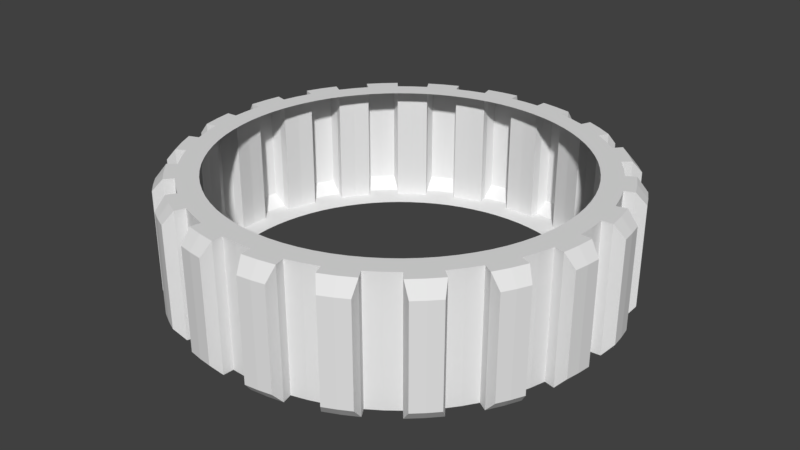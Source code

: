 # Source: gears1.blend  (saved by Blender 2.79.0; exported with 4.5.12 LTS)
import bpy
from mathutils import Matrix  # noqa: F401  (used for matrix-valued properties, if any)

bpy.ops.wm.read_factory_settings(use_empty=True)
scene = bpy.context.scene
scene.name = 'Scene'

# ---- collections
col_collection_1 = bpy.data.collections.new('Collection 1'); scene.collection.children.link(col_collection_1)
col_collection_1.hide_render = True
col_collection_1.hide_viewport = True
col_collection_2 = bpy.data.collections.new('Collection 2'); scene.collection.children.link(col_collection_2)

# ---- world
world_world = bpy.data.worlds.new('World'); scene.world = world_world
world_world.color = (0.05088, 0.05088, 0.05088)
world_world.use_sun_shadow = False
world_world.sun_shadow_jitter_overblur = 0.0
world_world.cycles.sampling_method = 'MANUAL'

# ---- meshes
me_gear_003 = bpy.data.meshes.new('Gear.003')
me_gear_003.from_pydata([(0.7, 0.0, -0.2), (0.6914, 0.1095, -0.2), (0.6657, 0.2163, -0.2), (0.6237, 0.3178, -0.2), (0.9, 0.0, -0.2), (0.8889, 0.1408, -0.2), (0.856, 0.2781, -0.2), (0.8019, 0.4086, -0.2), (0.9877, 0.1564, -0.2), (0.9511, 0.309, -0.2), (0.891, 0.454, -0.2), (1.08, 0.2079, -0.16), (1.046, 0.3399, -0.16), (0.9961, 0.4667, -0.16), (0.7, 0.0, 0.2), (0.6914, 0.1095, 0.2), (0.6657, 0.2163, 0.2), (0.6237, 0.3178, 0.2), (0.9, 0.0, 0.2), (0.8889, 0.1408, 0.2), (0.856, 0.2781, 0.2), (0.8019, 0.4086, 0.2), (0.9877, 0.1564, 0.2), (0.9511, 0.309, 0.2), (0.891, 0.454, 0.2), (1.08, 0.2079, 0.16), (1.046, 0.3399, 0.16), (0.9961, 0.4667, 0.16), (0.5663, 0.4114, -0.2), (0.495, 0.495, -0.2), (0.4114, 0.5663, -0.2), (0.3178, 0.6237, -0.2), (0.7281, 0.529, -0.2), (0.6364, 0.6364, -0.2), (0.529, 0.7281, -0.2), (0.4086, 0.8019, -0.2), (0.7071, 0.7071, -0.2), (0.5878, 0.809, -0.2), (0.454, 0.891, -0.2), (0.7517, 0.8031, -0.16), (0.6466, 0.8899, -0.16), (0.5315, 0.9631, -0.16), (0.5663, 0.4114, 0.2), (0.495, 0.495, 0.2), (0.4114, 0.5663, 0.2), (0.3178, 0.6237, 0.2), (0.7281, 0.529, 0.2), (0.6364, 0.6364, 0.2), (0.529, 0.7281, 0.2), (0.4086, 0.8019, 0.2), (0.7071, 0.7071, 0.2), (0.5878, 0.809, 0.2), (0.454, 0.891, 0.2), (0.7517, 0.8031, 0.16), (0.6466, 0.8899, 0.16), (0.5315, 0.9631, 0.16), (0.2163, 0.6657, -0.2), (0.1095, 0.6914, -0.2), (4.286e-17, 0.7, -0.2), (-0.1095, 0.6914, -0.2), (0.2781, 0.856, -0.2), (0.1408, 0.8889, -0.2), (5.511e-17, 0.9, -0.2), (-0.1408, 0.8889, -0.2), (0.1564, 0.9877, -0.2), (6.123e-17, 1.0, -0.2), (-0.1564, 0.9877, -0.2), (0.1361, 1.092, -0.16), (0.0, 1.1, -0.16), (-0.1361, 1.092, -0.16), (0.2163, 0.6657, 0.2), (0.1095, 0.6914, 0.2), (4.286e-17, 0.7, 0.2), (-0.1095, 0.6914, 0.2), (0.2781, 0.856, 0.2), (0.1408, 0.8889, 0.2), (5.511e-17, 0.9, 0.2), (-0.1408, 0.8889, 0.2), (0.1564, 0.9877, 0.2), (6.123e-17, 1.0, 0.2), (-0.1564, 0.9877, 0.2), (0.1361, 1.092, 0.16), (0.0, 1.1, 0.16), (-0.1361, 1.092, 0.16), (-0.2163, 0.6657, -0.2), (-0.3178, 0.6237, -0.2), (-0.4114, 0.5663, -0.2), (-0.495, 0.495, -0.2), (-0.2781, 0.856, -0.2), (-0.4086, 0.8019, -0.2), (-0.529, 0.7281, -0.2), (-0.6364, 0.6364, -0.2), (-0.454, 0.891, -0.2), (-0.5878, 0.809, -0.2), (-0.7071, 0.7071, -0.2), (-0.5315, 0.9631, -0.16), (-0.6466, 0.8899, -0.16), (-0.7517, 0.8031, -0.16), (-0.2163, 0.6657, 0.2), (-0.3178, 0.6237, 0.2), (-0.4114, 0.5663, 0.2), (-0.495, 0.495, 0.2), (-0.2781, 0.856, 0.2), (-0.4086, 0.8019, 0.2), (-0.529, 0.7281, 0.2), (-0.6364, 0.6364, 0.2), (-0.454, 0.891, 0.2), (-0.5878, 0.809, 0.2), (-0.7071, 0.7071, 0.2), (-0.5315, 0.9631, 0.16), (-0.6466, 0.8899, 0.16), (-0.7517, 0.8031, 0.16), (-0.5663, 0.4114, -0.2), (-0.6237, 0.3178, -0.2), (-0.6657, 0.2163, -0.2), (-0.6914, 0.1095, -0.2), (-0.7281, 0.529, -0.2), (-0.8019, 0.4086, -0.2), (-0.856, 0.2781, -0.2), (-0.8889, 0.1408, -0.2), (-0.891, 0.454, -0.2), (-0.9511, 0.309, -0.2), (-0.9877, 0.1564, -0.2), (-0.9961, 0.4667, -0.16), (-1.046, 0.3399, -0.16), (-1.08, 0.2079, -0.16), (-0.5663, 0.4114, 0.2), (-0.6237, 0.3178, 0.2), (-0.6657, 0.2163, 0.2), (-0.6914, 0.1095, 0.2), (-0.7281, 0.529, 0.2), (-0.8019, 0.4086, 0.2), (-0.856, 0.2781, 0.2), (-0.8889, 0.1408, 0.2), (-0.891, 0.454, 0.2), (-0.9511, 0.309, 0.2), (-0.9877, 0.1564, 0.2), (-0.9961, 0.4667, 0.16), (-1.046, 0.3399, 0.16), (-1.08, 0.2079, 0.16), (-0.7, 8.573e-17, -0.2), (-0.6914, -0.1095, -0.2), (-0.6657, -0.2163, -0.2), (-0.6237, -0.3178, -0.2), (-0.9, 1.102e-16, -0.2), (-0.8889, -0.1408, -0.2), (-0.856, -0.2781, -0.2), (-0.8019, -0.4086, -0.2), (-0.9877, -0.1564, -0.2), (-0.9511, -0.309, -0.2), (-0.891, -0.454, -0.2), (-1.08, -0.2079, -0.16), (-1.046, -0.3399, -0.16), (-0.9961, -0.4667, -0.16), (-0.7, 8.573e-17, 0.2), (-0.6914, -0.1095, 0.2), (-0.6657, -0.2163, 0.2), (-0.6237, -0.3178, 0.2), (-0.9, 1.102e-16, 0.2), (-0.8889, -0.1408, 0.2), (-0.856, -0.2781, 0.2), (-0.8019, -0.4086, 0.2), (-0.9877, -0.1564, 0.2), (-0.9511, -0.309, 0.2), (-0.891, -0.454, 0.2), (-1.08, -0.2079, 0.16), (-1.046, -0.3399, 0.16), (-0.9961, -0.4667, 0.16), (-0.5663, -0.4114, -0.2), (-0.495, -0.495, -0.2), (-0.4114, -0.5663, -0.2), (-0.3178, -0.6237, -0.2), (-0.7281, -0.529, -0.2), (-0.6364, -0.6364, -0.2), (-0.529, -0.7281, -0.2), (-0.4086, -0.8019, -0.2), (-0.7071, -0.7071, -0.2), (-0.5878, -0.809, -0.2), (-0.454, -0.891, -0.2), (-0.7517, -0.8031, -0.16), (-0.6466, -0.8899, -0.16), (-0.5315, -0.9631, -0.16), (-0.5663, -0.4114, 0.2), (-0.495, -0.495, 0.2), (-0.4114, -0.5663, 0.2), (-0.3178, -0.6237, 0.2), (-0.7281, -0.529, 0.2), (-0.6364, -0.6364, 0.2), (-0.529, -0.7281, 0.2), (-0.4086, -0.8019, 0.2), (-0.7071, -0.7071, 0.2), (-0.5878, -0.809, 0.2), (-0.454, -0.891, 0.2), (-0.7517, -0.8031, 0.16), (-0.6466, -0.8899, 0.16), (-0.5315, -0.9631, 0.16), (-0.2163, -0.6657, -0.2), (-0.1095, -0.6914, -0.2), (-1.286e-16, -0.7, -0.2), (0.1095, -0.6914, -0.2), (-0.2781, -0.856, -0.2), (-0.1408, -0.8889, -0.2), (-1.653e-16, -0.9, -0.2), (0.1408, -0.8889, -0.2), (-0.1564, -0.9877, -0.2), (-1.837e-16, -1.0, -0.2), (0.1564, -0.9877, -0.2), (-0.1361, -1.092, -0.16), (0.0, -1.1, -0.16), (0.1361, -1.092, -0.16), (-0.2163, -0.6657, 0.2), (-0.1095, -0.6914, 0.2), (-1.286e-16, -0.7, 0.2), (0.1095, -0.6914, 0.2), (-0.2781, -0.856, 0.2), (-0.1408, -0.8889, 0.2), (-1.653e-16, -0.9, 0.2), (0.1408, -0.8889, 0.2), (-0.1564, -0.9877, 0.2), (-1.837e-16, -1.0, 0.2), (0.1564, -0.9877, 0.2), (-0.1361, -1.092, 0.16), (0.0, -1.1, 0.16), (0.1361, -1.092, 0.16), (0.2163, -0.6657, -0.2), (0.3178, -0.6237, -0.2), (0.4114, -0.5663, -0.2), (0.495, -0.495, -0.2), (0.2781, -0.856, -0.2), (0.4086, -0.8019, -0.2), (0.529, -0.7281, -0.2), (0.6364, -0.6364, -0.2), (0.454, -0.891, -0.2), (0.5878, -0.809, -0.2), (0.7071, -0.7071, -0.2), (0.5315, -0.9631, -0.16), (0.6466, -0.8899, -0.16), (0.7517, -0.8031, -0.16), (0.2163, -0.6657, 0.2), (0.3178, -0.6237, 0.2), (0.4114, -0.5663, 0.2), (0.495, -0.495, 0.2), (0.2781, -0.856, 0.2), (0.4086, -0.8019, 0.2), (0.529, -0.7281, 0.2), (0.6364, -0.6364, 0.2), (0.454, -0.891, 0.2), (0.5878, -0.809, 0.2), (0.7071, -0.7071, 0.2), (0.5315, -0.9631, 0.16), (0.6466, -0.8899, 0.16), (0.7517, -0.8031, 0.16), (0.5663, -0.4114, -0.2), (0.6237, -0.3178, -0.2), (0.6657, -0.2163, -0.2), (0.6914, -0.1095, -0.2), (0.7281, -0.529, -0.2), (0.8019, -0.4086, -0.2), (0.856, -0.2781, -0.2), (0.8889, -0.1408, -0.2), (0.891, -0.454, -0.2), (0.9511, -0.309, -0.2), (0.9877, -0.1564, -0.2), (0.9961, -0.4667, -0.16), (1.046, -0.3399, -0.16), (1.08, -0.2079, -0.16), (0.5663, -0.4114, 0.2), (0.6237, -0.3178, 0.2), (0.6657, -0.2163, 0.2), (0.6914, -0.1095, 0.2), (0.7281, -0.529, 0.2), (0.8019, -0.4086, 0.2), (0.856, -0.2781, 0.2), (0.8889, -0.1408, 0.2), (0.891, -0.454, 0.2), (0.9511, -0.309, 0.2), (0.9877, -0.1564, 0.2), (0.9961, -0.4667, 0.16), (1.046, -0.3399, 0.16), (1.08, -0.2079, 0.16)], [], [(4, 0, 1, 5), (5, 1, 2, 6), (6, 2, 3, 7), (8, 5, 6, 9), (9, 6, 7, 10), (11, 8, 9, 12), (12, 9, 10, 13), (14, 18, 19, 15), (15, 19, 20, 16), (16, 20, 21, 17), (19, 22, 23, 20), (20, 23, 24, 21), (22, 25, 26, 23), (23, 26, 27, 24), (18, 4, 5, 19), (19, 5, 8, 22), (22, 8, 11, 25), (25, 11, 12, 26), (26, 12, 13, 27), (27, 13, 10, 24), (24, 10, 7, 21), (32, 28, 29, 33), (33, 29, 30, 34), (34, 30, 31, 35), (36, 33, 34, 37), (37, 34, 35, 38), (39, 36, 37, 40), (40, 37, 38, 41), (42, 46, 47, 43), (43, 47, 48, 44), (44, 48, 49, 45), (47, 50, 51, 48), (48, 51, 52, 49), (50, 53, 54, 51), (51, 54, 55, 52), (46, 32, 33, 47), (47, 33, 36, 50), (50, 36, 39, 53), (53, 39, 40, 54), (54, 40, 41, 55), (55, 41, 38, 52), (52, 38, 35, 49), (3, 28, 32, 7), (7, 32, 46, 21), (21, 46, 42, 17), (60, 56, 57, 61), (61, 57, 58, 62), (62, 58, 59, 63), (64, 61, 62, 65), (65, 62, 63, 66), (67, 64, 65, 68), (68, 65, 66, 69), (70, 74, 75, 71), (71, 75, 76, 72), (72, 76, 77, 73), (75, 78, 79, 76), (76, 79, 80, 77), (78, 81, 82, 79), (79, 82, 83, 80), (74, 60, 61, 75), (75, 61, 64, 78), (78, 64, 67, 81), (81, 67, 68, 82), (82, 68, 69, 83), (83, 69, 66, 80), (80, 66, 63, 77), (31, 56, 60, 35), (35, 60, 74, 49), (49, 74, 70, 45), (88, 84, 85, 89), (89, 85, 86, 90), (90, 86, 87, 91), (92, 89, 90, 93), (93, 90, 91, 94), (95, 92, 93, 96), (96, 93, 94, 97), (98, 102, 103, 99), (99, 103, 104, 100), (100, 104, 105, 101), (103, 106, 107, 104), (104, 107, 108, 105), (106, 109, 110, 107), (107, 110, 111, 108), (102, 88, 89, 103), (103, 89, 92, 106), (106, 92, 95, 109), (109, 95, 96, 110), (110, 96, 97, 111), (111, 97, 94, 108), (108, 94, 91, 105), (59, 84, 88, 63), (63, 88, 102, 77), (77, 102, 98, 73), (116, 112, 113, 117), (117, 113, 114, 118), (118, 114, 115, 119), (120, 117, 118, 121), (121, 118, 119, 122), (123, 120, 121, 124), (124, 121, 122, 125), (126, 130, 131, 127), (127, 131, 132, 128), (128, 132, 133, 129), (131, 134, 135, 132), (132, 135, 136, 133), (134, 137, 138, 135), (135, 138, 139, 136), (130, 116, 117, 131), (131, 117, 120, 134), (134, 120, 123, 137), (137, 123, 124, 138), (138, 124, 125, 139), (139, 125, 122, 136), (136, 122, 119, 133), (87, 112, 116, 91), (91, 116, 130, 105), (105, 130, 126, 101), (144, 140, 141, 145), (145, 141, 142, 146), (146, 142, 143, 147), (148, 145, 146, 149), (149, 146, 147, 150), (151, 148, 149, 152), (152, 149, 150, 153), (154, 158, 159, 155), (155, 159, 160, 156), (156, 160, 161, 157), (159, 162, 163, 160), (160, 163, 164, 161), (162, 165, 166, 163), (163, 166, 167, 164), (158, 144, 145, 159), (159, 145, 148, 162), (162, 148, 151, 165), (165, 151, 152, 166), (166, 152, 153, 167), (167, 153, 150, 164), (164, 150, 147, 161), (115, 140, 144, 119), (119, 144, 158, 133), (133, 158, 154, 129), (172, 168, 169, 173), (173, 169, 170, 174), (174, 170, 171, 175), (176, 173, 174, 177), (177, 174, 175, 178), (179, 176, 177, 180), (180, 177, 178, 181), (182, 186, 187, 183), (183, 187, 188, 184), (184, 188, 189, 185), (187, 190, 191, 188), (188, 191, 192, 189), (190, 193, 194, 191), (191, 194, 195, 192), (186, 172, 173, 187), (187, 173, 176, 190), (190, 176, 179, 193), (193, 179, 180, 194), (194, 180, 181, 195), (195, 181, 178, 192), (192, 178, 175, 189), (143, 168, 172, 147), (147, 172, 186, 161), (161, 186, 182, 157), (200, 196, 197, 201), (201, 197, 198, 202), (202, 198, 199, 203), (204, 201, 202, 205), (205, 202, 203, 206), (207, 204, 205, 208), (208, 205, 206, 209), (210, 214, 215, 211), (211, 215, 216, 212), (212, 216, 217, 213), (215, 218, 219, 216), (216, 219, 220, 217), (218, 221, 222, 219), (219, 222, 223, 220), (214, 200, 201, 215), (215, 201, 204, 218), (218, 204, 207, 221), (221, 207, 208, 222), (222, 208, 209, 223), (223, 209, 206, 220), (220, 206, 203, 217), (171, 196, 200, 175), (175, 200, 214, 189), (189, 214, 210, 185), (228, 224, 225, 229), (229, 225, 226, 230), (230, 226, 227, 231), (232, 229, 230, 233), (233, 230, 231, 234), (235, 232, 233, 236), (236, 233, 234, 237), (238, 242, 243, 239), (239, 243, 244, 240), (240, 244, 245, 241), (243, 246, 247, 244), (244, 247, 248, 245), (246, 249, 250, 247), (247, 250, 251, 248), (242, 228, 229, 243), (243, 229, 232, 246), (246, 232, 235, 249), (249, 235, 236, 250), (250, 236, 237, 251), (251, 237, 234, 248), (248, 234, 231, 245), (199, 224, 228, 203), (203, 228, 242, 217), (217, 242, 238, 213), (256, 252, 253, 257), (257, 253, 254, 258), (258, 254, 255, 259), (260, 257, 258, 261), (261, 258, 259, 262), (263, 260, 261, 264), (264, 261, 262, 265), (266, 270, 271, 267), (267, 271, 272, 268), (268, 272, 273, 269), (271, 274, 275, 272), (272, 275, 276, 273), (274, 277, 278, 275), (275, 278, 279, 276), (270, 256, 257, 271), (271, 257, 260, 274), (274, 260, 263, 277), (277, 263, 264, 278), (278, 264, 265, 279), (279, 265, 262, 276), (276, 262, 259, 273), (227, 252, 256, 231), (231, 256, 270, 245), (245, 270, 266, 241), (255, 0, 4, 259), (259, 4, 18, 273), (273, 18, 14, 269)])
me_gear_003.use_remesh_preserve_volume = False
me_gear_003.use_remesh_preserve_attributes = False
me_gear_003.use_mirror_vertex_groups = False
me_gear_003.update()
me_gear_004 = bpy.data.meshes.new('Gear.004')
me_gear_004.from_pydata([(1.7, 0.0, -0.2), (1.695, 0.1334, -0.2), (1.679, 0.2659, -0.2), (1.653, 0.3969, -0.2), (1.9, 0.0, -0.2), (1.894, 0.1491, -0.2), (1.877, 0.2972, -0.2), (1.848, 0.4435, -0.2), (1.994, 0.1569, -0.2), (1.975, 0.3129, -0.2), (1.945, 0.4669, -0.2), (2.09, 0.201, -0.16), (2.074, 0.3285, -0.16), (2.05, 0.4548, -0.16), (1.7, 0.0, 0.2), (1.695, 0.1334, 0.2), (1.679, 0.2659, 0.2), (1.653, 0.3969, 0.2), (1.9, 0.0, 0.2), (1.894, 0.1491, 0.2), (1.877, 0.2972, 0.2), (1.848, 0.4435, 0.2), (1.994, 0.1569, 0.2), (1.975, 0.3129, 0.2), (1.945, 0.4669, 0.2), (2.09, 0.201, 0.16), (2.074, 0.3285, 0.16), (2.05, 0.4548, 0.16), (1.617, 0.5253, -0.2), (1.571, 0.6506, -0.2), (1.515, 0.7718, -0.2), (1.449, 0.8882, -0.2), (1.807, 0.5871, -0.2), (1.755, 0.7271, -0.2), (1.693, 0.8626, -0.2), (1.62, 0.9927, -0.2), (1.848, 0.7654, -0.2), (1.782, 0.908, -0.2), (1.705, 1.045, -0.2), (1.926, 0.8371, -0.16), (1.871, 0.9534, -0.16), (1.809, 1.066, -0.16), (1.617, 0.5253, 0.2), (1.571, 0.6506, 0.2), (1.515, 0.7718, 0.2), (1.449, 0.8882, 0.2), (1.807, 0.5871, 0.2), (1.755, 0.7271, 0.2), (1.693, 0.8626, 0.2), (1.62, 0.9927, 0.2), (1.848, 0.7654, 0.2), (1.782, 0.908, 0.2), (1.705, 1.045, 0.2), (1.926, 0.8371, 0.16), (1.871, 0.9534, 0.16), (1.809, 1.066, 0.16), (1.375, 0.9992, -0.2), (1.293, 1.104, -0.2), (1.202, 1.202, -0.2), (1.104, 1.293, -0.2), (1.537, 1.117, -0.2), (1.445, 1.234, -0.2), (1.344, 1.344, -0.2), (1.234, 1.445, -0.2), (1.521, 1.299, -0.2), (1.414, 1.414, -0.2), (1.299, 1.521, -0.2), (1.573, 1.391, -0.16), (1.485, 1.485, -0.16), (1.391, 1.573, -0.16), (1.375, 0.9992, 0.2), (1.293, 1.104, 0.2), (1.202, 1.202, 0.2), (1.104, 1.293, 0.2), (1.537, 1.117, 0.2), (1.445, 1.234, 0.2), (1.344, 1.344, 0.2), (1.234, 1.445, 0.2), (1.521, 1.299, 0.2), (1.414, 1.414, 0.2), (1.299, 1.521, 0.2), (1.573, 1.391, 0.16), (1.485, 1.485, 0.16), (1.391, 1.573, 0.16), (0.9992, 1.375, -0.2), (0.8882, 1.449, -0.2), (0.7718, 1.515, -0.2), (0.6506, 1.571, -0.2), (1.117, 1.537, -0.2), (0.9927, 1.62, -0.2), (0.8626, 1.693, -0.2), (0.7271, 1.755, -0.2), (1.045, 1.705, -0.2), (0.908, 1.782, -0.2), (0.7654, 1.848, -0.2), (1.066, 1.809, -0.16), (0.9534, 1.871, -0.16), (0.8371, 1.926, -0.16), (0.9992, 1.375, 0.2), (0.8882, 1.449, 0.2), (0.7718, 1.515, 0.2), (0.6506, 1.571, 0.2), (1.117, 1.537, 0.2), (0.9927, 1.62, 0.2), (0.8626, 1.693, 0.2), (0.7271, 1.755, 0.2), (1.045, 1.705, 0.2), (0.908, 1.782, 0.2), (0.7654, 1.848, 0.2), (1.066, 1.809, 0.16), (0.9534, 1.871, 0.16), (0.8371, 1.926, 0.16), (0.5253, 1.617, -0.2), (0.3969, 1.653, -0.2), (0.2659, 1.679, -0.2), (0.1334, 1.695, -0.2), (0.5871, 1.807, -0.2), (0.4435, 1.848, -0.2), (0.2972, 1.877, -0.2), (0.1491, 1.894, -0.2), (0.4669, 1.945, -0.2), (0.3129, 1.975, -0.2), (0.1569, 1.994, -0.2), (0.4548, 2.05, -0.16), (0.3285, 2.074, -0.16), (0.201, 2.09, -0.16), (0.5253, 1.617, 0.2), (0.3969, 1.653, 0.2), (0.2659, 1.679, 0.2), (0.1334, 1.695, 0.2), (0.5871, 1.807, 0.2), (0.4435, 1.848, 0.2), (0.2972, 1.877, 0.2), (0.1491, 1.894, 0.2), (0.4669, 1.945, 0.2), (0.3129, 1.975, 0.2), (0.1569, 1.994, 0.2), (0.4548, 2.05, 0.16), (0.3285, 2.074, 0.16), (0.201, 2.09, 0.16), (1.041e-16, 1.7, -0.2), (-0.1334, 1.695, -0.2), (-0.2659, 1.679, -0.2), (-0.3969, 1.653, -0.2), (1.163e-16, 1.9, -0.2), (-0.1491, 1.894, -0.2), (-0.2972, 1.877, -0.2), (-0.4435, 1.848, -0.2), (-0.1569, 1.994, -0.2), (-0.3129, 1.975, -0.2), (-0.4669, 1.945, -0.2), (-0.201, 2.09, -0.16), (-0.3285, 2.074, -0.16), (-0.4548, 2.05, -0.16), (1.041e-16, 1.7, 0.2), (-0.1334, 1.695, 0.2), (-0.2659, 1.679, 0.2), (-0.3969, 1.653, 0.2), (1.163e-16, 1.9, 0.2), (-0.1491, 1.894, 0.2), (-0.2972, 1.877, 0.2), (-0.4435, 1.848, 0.2), (-0.1569, 1.994, 0.2), (-0.3129, 1.975, 0.2), (-0.4669, 1.945, 0.2), (-0.201, 2.09, 0.16), (-0.3285, 2.074, 0.16), (-0.4548, 2.05, 0.16), (-0.5253, 1.617, -0.2), (-0.6506, 1.571, -0.2), (-0.7718, 1.515, -0.2), (-0.8882, 1.449, -0.2), (-0.5871, 1.807, -0.2), (-0.7271, 1.755, -0.2), (-0.8626, 1.693, -0.2), (-0.9927, 1.62, -0.2), (-0.7654, 1.848, -0.2), (-0.908, 1.782, -0.2), (-1.045, 1.705, -0.2), (-0.8371, 1.926, -0.16), (-0.9534, 1.871, -0.16), (-1.066, 1.809, -0.16), (-0.5253, 1.617, 0.2), (-0.6506, 1.571, 0.2), (-0.7718, 1.515, 0.2), (-0.8882, 1.449, 0.2), (-0.5871, 1.807, 0.2), (-0.7271, 1.755, 0.2), (-0.8626, 1.693, 0.2), (-0.9927, 1.62, 0.2), (-0.7654, 1.848, 0.2), (-0.908, 1.782, 0.2), (-1.045, 1.705, 0.2), (-0.8371, 1.926, 0.16), (-0.9534, 1.871, 0.16), (-1.066, 1.809, 0.16), (-0.9992, 1.375, -0.2), (-1.104, 1.293, -0.2), (-1.202, 1.202, -0.2), (-1.293, 1.104, -0.2), (-1.117, 1.537, -0.2), (-1.234, 1.445, -0.2), (-1.344, 1.344, -0.2), (-1.445, 1.234, -0.2), (-1.299, 1.521, -0.2), (-1.414, 1.414, -0.2), (-1.521, 1.299, -0.2), (-1.391, 1.573, -0.16), (-1.485, 1.485, -0.16), (-1.573, 1.391, -0.16), (-0.9992, 1.375, 0.2), (-1.104, 1.293, 0.2), (-1.202, 1.202, 0.2), (-1.293, 1.104, 0.2), (-1.117, 1.537, 0.2), (-1.234, 1.445, 0.2), (-1.344, 1.344, 0.2), (-1.445, 1.234, 0.2), (-1.299, 1.521, 0.2), (-1.414, 1.414, 0.2), (-1.521, 1.299, 0.2), (-1.391, 1.573, 0.16), (-1.485, 1.485, 0.16), (-1.573, 1.391, 0.16), (-1.375, 0.9992, -0.2), (-1.449, 0.8882, -0.2), (-1.515, 0.7718, -0.2), (-1.571, 0.6506, -0.2), (-1.537, 1.117, -0.2), (-1.62, 0.9927, -0.2), (-1.693, 0.8626, -0.2), (-1.755, 0.7271, -0.2), (-1.705, 1.045, -0.2), (-1.782, 0.908, -0.2), (-1.848, 0.7654, -0.2), (-1.809, 1.066, -0.16), (-1.871, 0.9534, -0.16), (-1.926, 0.8371, -0.16), (-1.375, 0.9992, 0.2), (-1.449, 0.8882, 0.2), (-1.515, 0.7718, 0.2), (-1.571, 0.6506, 0.2), (-1.537, 1.117, 0.2), (-1.62, 0.9927, 0.2), (-1.693, 0.8626, 0.2), (-1.755, 0.7271, 0.2), (-1.705, 1.045, 0.2), (-1.782, 0.908, 0.2), (-1.848, 0.7654, 0.2), (-1.809, 1.066, 0.16), (-1.871, 0.9534, 0.16), (-1.926, 0.8371, 0.16), (-1.617, 0.5253, -0.2), (-1.653, 0.3969, -0.2), (-1.679, 0.2659, -0.2), (-1.695, 0.1334, -0.2), (-1.807, 0.5871, -0.2), (-1.848, 0.4435, -0.2), (-1.877, 0.2972, -0.2), (-1.894, 0.1491, -0.2), (-1.945, 0.4669, -0.2), (-1.975, 0.3129, -0.2), (-1.994, 0.1569, -0.2), (-2.05, 0.4548, -0.16), (-2.074, 0.3285, -0.16), (-2.09, 0.201, -0.16), (-1.617, 0.5253, 0.2), (-1.653, 0.3969, 0.2), (-1.679, 0.2659, 0.2), (-1.695, 0.1334, 0.2), (-1.807, 0.5871, 0.2), (-1.848, 0.4435, 0.2), (-1.877, 0.2972, 0.2), (-1.894, 0.1491, 0.2), (-1.945, 0.4669, 0.2), (-1.975, 0.3129, 0.2), (-1.994, 0.1569, 0.2), (-2.05, 0.4548, 0.16), (-2.074, 0.3285, 0.16), (-2.09, 0.201, 0.16), (-1.7, 2.082e-16, -0.2), (-1.695, -0.1334, -0.2), (-1.679, -0.2659, -0.2), (-1.653, -0.3969, -0.2), (-1.9, 2.327e-16, -0.2), (-1.894, -0.1491, -0.2), (-1.877, -0.2972, -0.2), (-1.848, -0.4435, -0.2), (-1.994, -0.1569, -0.2), (-1.975, -0.3129, -0.2), (-1.945, -0.4669, -0.2), (-2.09, -0.201, -0.16), (-2.074, -0.3285, -0.16), (-2.05, -0.4548, -0.16), (-1.7, 2.082e-16, 0.2), (-1.695, -0.1334, 0.2), (-1.679, -0.2659, 0.2), (-1.653, -0.3969, 0.2), (-1.9, 2.327e-16, 0.2), (-1.894, -0.1491, 0.2), (-1.877, -0.2972, 0.2), (-1.848, -0.4435, 0.2), (-1.994, -0.1569, 0.2), (-1.975, -0.3129, 0.2), (-1.945, -0.4669, 0.2), (-2.09, -0.201, 0.16), (-2.074, -0.3285, 0.16), (-2.05, -0.4548, 0.16), (-1.617, -0.5253, -0.2), (-1.571, -0.6506, -0.2), (-1.515, -0.7718, -0.2), (-1.449, -0.8882, -0.2), (-1.807, -0.5871, -0.2), (-1.755, -0.7271, -0.2), (-1.693, -0.8626, -0.2), (-1.62, -0.9927, -0.2), (-1.848, -0.7654, -0.2), (-1.782, -0.908, -0.2), (-1.705, -1.045, -0.2), (-1.926, -0.8371, -0.16), (-1.871, -0.9534, -0.16), (-1.809, -1.066, -0.16), (-1.617, -0.5253, 0.2), (-1.571, -0.6506, 0.2), (-1.515, -0.7718, 0.2), (-1.449, -0.8882, 0.2), (-1.807, -0.5871, 0.2), (-1.755, -0.7271, 0.2), (-1.693, -0.8626, 0.2), (-1.62, -0.9927, 0.2), (-1.848, -0.7654, 0.2), (-1.782, -0.908, 0.2), (-1.705, -1.045, 0.2), (-1.926, -0.8371, 0.16), (-1.871, -0.9534, 0.16), (-1.809, -1.066, 0.16), (-1.375, -0.9992, -0.2), (-1.293, -1.104, -0.2), (-1.202, -1.202, -0.2), (-1.104, -1.293, -0.2), (-1.537, -1.117, -0.2), (-1.445, -1.234, -0.2), (-1.344, -1.344, -0.2), (-1.234, -1.445, -0.2), (-1.521, -1.299, -0.2), (-1.414, -1.414, -0.2), (-1.299, -1.521, -0.2), (-1.573, -1.391, -0.16), (-1.485, -1.485, -0.16), (-1.391, -1.573, -0.16), (-1.375, -0.9992, 0.2), (-1.293, -1.104, 0.2), (-1.202, -1.202, 0.2), (-1.104, -1.293, 0.2), (-1.537, -1.117, 0.2), (-1.445, -1.234, 0.2), (-1.344, -1.344, 0.2), (-1.234, -1.445, 0.2), (-1.521, -1.299, 0.2), (-1.414, -1.414, 0.2), (-1.299, -1.521, 0.2), (-1.573, -1.391, 0.16), (-1.485, -1.485, 0.16), (-1.391, -1.573, 0.16), (-0.9992, -1.375, -0.2), (-0.8882, -1.449, -0.2), (-0.7718, -1.515, -0.2), (-0.6506, -1.571, -0.2), (-1.117, -1.537, -0.2), (-0.9927, -1.62, -0.2), (-0.8626, -1.693, -0.2), (-0.7271, -1.755, -0.2), (-1.045, -1.705, -0.2), (-0.908, -1.782, -0.2), (-0.7654, -1.848, -0.2), (-1.066, -1.809, -0.16), (-0.9534, -1.871, -0.16), (-0.8371, -1.926, -0.16), (-0.9992, -1.375, 0.2), (-0.8882, -1.449, 0.2), (-0.7718, -1.515, 0.2), (-0.6506, -1.571, 0.2), (-1.117, -1.537, 0.2), (-0.9927, -1.62, 0.2), (-0.8626, -1.693, 0.2), (-0.7271, -1.755, 0.2), (-1.045, -1.705, 0.2), (-0.908, -1.782, 0.2), (-0.7654, -1.848, 0.2), (-1.066, -1.809, 0.16), (-0.9534, -1.871, 0.16), (-0.8371, -1.926, 0.16), (-0.5253, -1.617, -0.2), (-0.3969, -1.653, -0.2), (-0.2659, -1.679, -0.2), (-0.1334, -1.695, -0.2), (-0.5871, -1.807, -0.2), (-0.4435, -1.848, -0.2), (-0.2972, -1.877, -0.2), (-0.1491, -1.894, -0.2), (-0.4669, -1.945, -0.2), (-0.3129, -1.975, -0.2), (-0.1569, -1.994, -0.2), (-0.4548, -2.05, -0.16), (-0.3285, -2.074, -0.16), (-0.201, -2.09, -0.16), (-0.5253, -1.617, 0.2), (-0.3969, -1.653, 0.2), (-0.2659, -1.679, 0.2), (-0.1334, -1.695, 0.2), (-0.5871, -1.807, 0.2), (-0.4435, -1.848, 0.2), (-0.2972, -1.877, 0.2), (-0.1491, -1.894, 0.2), (-0.4669, -1.945, 0.2), (-0.3129, -1.975, 0.2), (-0.1569, -1.994, 0.2), (-0.4548, -2.05, 0.16), (-0.3285, -2.074, 0.16), (-0.201, -2.09, 0.16), (-3.123e-16, -1.7, -0.2), (0.1334, -1.695, -0.2), (0.2659, -1.679, -0.2), (0.3969, -1.653, -0.2), (-3.49e-16, -1.9, -0.2), (0.1491, -1.894, -0.2), (0.2972, -1.877, -0.2), (0.4435, -1.848, -0.2), (0.1569, -1.994, -0.2), (0.3129, -1.975, -0.2), (0.4669, -1.945, -0.2), (0.201, -2.09, -0.16), (0.3285, -2.074, -0.16), (0.4548, -2.05, -0.16), (-3.123e-16, -1.7, 0.2), (0.1334, -1.695, 0.2), (0.2659, -1.679, 0.2), (0.3969, -1.653, 0.2), (-3.49e-16, -1.9, 0.2), (0.1491, -1.894, 0.2), (0.2972, -1.877, 0.2), (0.4435, -1.848, 0.2), (0.1569, -1.994, 0.2), (0.3129, -1.975, 0.2), (0.4669, -1.945, 0.2), (0.201, -2.09, 0.16), (0.3285, -2.074, 0.16), (0.4548, -2.05, 0.16), (0.5253, -1.617, -0.2), (0.6506, -1.571, -0.2), (0.7718, -1.515, -0.2), (0.8882, -1.449, -0.2), (0.5871, -1.807, -0.2), (0.7271, -1.755, -0.2), (0.8626, -1.693, -0.2), (0.9927, -1.62, -0.2), (0.7654, -1.848, -0.2), (0.908, -1.782, -0.2), (1.045, -1.705, -0.2), (0.8371, -1.926, -0.16), (0.9534, -1.871, -0.16), (1.066, -1.809, -0.16), (0.5253, -1.617, 0.2), (0.6506, -1.571, 0.2), (0.7718, -1.515, 0.2), (0.8882, -1.449, 0.2), (0.5871, -1.807, 0.2), (0.7271, -1.755, 0.2), (0.8626, -1.693, 0.2), (0.9927, -1.62, 0.2), (0.7654, -1.848, 0.2), (0.908, -1.782, 0.2), (1.045, -1.705, 0.2), (0.8371, -1.926, 0.16), (0.9534, -1.871, 0.16), (1.066, -1.809, 0.16), (0.9992, -1.375, -0.2), (1.104, -1.293, -0.2), (1.202, -1.202, -0.2), (1.293, -1.104, -0.2), (1.117, -1.537, -0.2), (1.234, -1.445, -0.2), (1.344, -1.344, -0.2), (1.445, -1.234, -0.2), (1.299, -1.521, -0.2), (1.414, -1.414, -0.2), (1.521, -1.299, -0.2), (1.391, -1.573, -0.16), (1.485, -1.485, -0.16), (1.573, -1.391, -0.16), (0.9992, -1.375, 0.2), (1.104, -1.293, 0.2), (1.202, -1.202, 0.2), (1.293, -1.104, 0.2), (1.117, -1.537, 0.2), (1.234, -1.445, 0.2), (1.344, -1.344, 0.2), (1.445, -1.234, 0.2), (1.299, -1.521, 0.2), (1.414, -1.414, 0.2), (1.521, -1.299, 0.2), (1.391, -1.573, 0.16), (1.485, -1.485, 0.16), (1.573, -1.391, 0.16), (1.375, -0.9992, -0.2), (1.449, -0.8882, -0.2), (1.515, -0.7718, -0.2), (1.571, -0.6506, -0.2), (1.537, -1.117, -0.2), (1.62, -0.9927, -0.2), (1.693, -0.8626, -0.2), (1.755, -0.7271, -0.2), (1.705, -1.045, -0.2), (1.782, -0.908, -0.2), (1.848, -0.7654, -0.2), (1.809, -1.066, -0.16), (1.871, -0.9534, -0.16), (1.926, -0.8371, -0.16), (1.375, -0.9992, 0.2), (1.449, -0.8882, 0.2), (1.515, -0.7718, 0.2), (1.571, -0.6506, 0.2), (1.537, -1.117, 0.2), (1.62, -0.9927, 0.2), (1.693, -0.8626, 0.2), (1.755, -0.7271, 0.2), (1.705, -1.045, 0.2), (1.782, -0.908, 0.2), (1.848, -0.7654, 0.2), (1.809, -1.066, 0.16), (1.871, -0.9534, 0.16), (1.926, -0.8371, 0.16), (1.617, -0.5253, -0.2), (1.653, -0.3969, -0.2), (1.679, -0.2659, -0.2), (1.695, -0.1334, -0.2), (1.807, -0.5871, -0.2), (1.848, -0.4435, -0.2), (1.877, -0.2972, -0.2), (1.894, -0.1491, -0.2), (1.945, -0.4669, -0.2), (1.975, -0.3129, -0.2), (1.994, -0.1569, -0.2), (2.05, -0.4548, -0.16), (2.074, -0.3285, -0.16), (2.09, -0.201, -0.16), (1.617, -0.5253, 0.2), (1.653, -0.3969, 0.2), (1.679, -0.2659, 0.2), (1.695, -0.1334, 0.2), (1.807, -0.5871, 0.2), (1.848, -0.4435, 0.2), (1.877, -0.2972, 0.2), (1.894, -0.1491, 0.2), (1.945, -0.4669, 0.2), (1.975, -0.3129, 0.2), (1.994, -0.1569, 0.2), (2.05, -0.4548, 0.16), (2.074, -0.3285, 0.16), (2.09, -0.201, 0.16)], [], [(4, 0, 1, 5), (5, 1, 2, 6), (6, 2, 3, 7), (8, 5, 6, 9), (9, 6, 7, 10), (11, 8, 9, 12), (12, 9, 10, 13), (14, 18, 19, 15), (15, 19, 20, 16), (16, 20, 21, 17), (19, 22, 23, 20), (20, 23, 24, 21), (22, 25, 26, 23), (23, 26, 27, 24), (18, 4, 5, 19), (19, 5, 8, 22), (22, 8, 11, 25), (25, 11, 12, 26), (26, 12, 13, 27), (27, 13, 10, 24), (24, 10, 7, 21), (32, 28, 29, 33), (33, 29, 30, 34), (34, 30, 31, 35), (36, 33, 34, 37), (37, 34, 35, 38), (39, 36, 37, 40), (40, 37, 38, 41), (42, 46, 47, 43), (43, 47, 48, 44), (44, 48, 49, 45), (47, 50, 51, 48), (48, 51, 52, 49), (50, 53, 54, 51), (51, 54, 55, 52), (46, 32, 33, 47), (47, 33, 36, 50), (50, 36, 39, 53), (53, 39, 40, 54), (54, 40, 41, 55), (55, 41, 38, 52), (52, 38, 35, 49), (3, 28, 32, 7), (7, 32, 46, 21), (21, 46, 42, 17), (60, 56, 57, 61), (61, 57, 58, 62), (62, 58, 59, 63), (64, 61, 62, 65), (65, 62, 63, 66), (67, 64, 65, 68), (68, 65, 66, 69), (70, 74, 75, 71), (71, 75, 76, 72), (72, 76, 77, 73), (75, 78, 79, 76), (76, 79, 80, 77), (78, 81, 82, 79), (79, 82, 83, 80), (74, 60, 61, 75), (75, 61, 64, 78), (78, 64, 67, 81), (81, 67, 68, 82), (82, 68, 69, 83), (83, 69, 66, 80), (80, 66, 63, 77), (31, 56, 60, 35), (35, 60, 74, 49), (49, 74, 70, 45), (88, 84, 85, 89), (89, 85, 86, 90), (90, 86, 87, 91), (92, 89, 90, 93), (93, 90, 91, 94), (95, 92, 93, 96), (96, 93, 94, 97), (98, 102, 103, 99), (99, 103, 104, 100), (100, 104, 105, 101), (103, 106, 107, 104), (104, 107, 108, 105), (106, 109, 110, 107), (107, 110, 111, 108), (102, 88, 89, 103), (103, 89, 92, 106), (106, 92, 95, 109), (109, 95, 96, 110), (110, 96, 97, 111), (111, 97, 94, 108), (108, 94, 91, 105), (59, 84, 88, 63), (63, 88, 102, 77), (77, 102, 98, 73), (116, 112, 113, 117), (117, 113, 114, 118), (118, 114, 115, 119), (120, 117, 118, 121), (121, 118, 119, 122), (123, 120, 121, 124), (124, 121, 122, 125), (126, 130, 131, 127), (127, 131, 132, 128), (128, 132, 133, 129), (131, 134, 135, 132), (132, 135, 136, 133), (134, 137, 138, 135), (135, 138, 139, 136), (130, 116, 117, 131), (131, 117, 120, 134), (134, 120, 123, 137), (137, 123, 124, 138), (138, 124, 125, 139), (139, 125, 122, 136), (136, 122, 119, 133), (87, 112, 116, 91), (91, 116, 130, 105), (105, 130, 126, 101), (144, 140, 141, 145), (145, 141, 142, 146), (146, 142, 143, 147), (148, 145, 146, 149), (149, 146, 147, 150), (151, 148, 149, 152), (152, 149, 150, 153), (154, 158, 159, 155), (155, 159, 160, 156), (156, 160, 161, 157), (159, 162, 163, 160), (160, 163, 164, 161), (162, 165, 166, 163), (163, 166, 167, 164), (158, 144, 145, 159), (159, 145, 148, 162), (162, 148, 151, 165), (165, 151, 152, 166), (166, 152, 153, 167), (167, 153, 150, 164), (164, 150, 147, 161), (115, 140, 144, 119), (119, 144, 158, 133), (133, 158, 154, 129), (172, 168, 169, 173), (173, 169, 170, 174), (174, 170, 171, 175), (176, 173, 174, 177), (177, 174, 175, 178), (179, 176, 177, 180), (180, 177, 178, 181), (182, 186, 187, 183), (183, 187, 188, 184), (184, 188, 189, 185), (187, 190, 191, 188), (188, 191, 192, 189), (190, 193, 194, 191), (191, 194, 195, 192), (186, 172, 173, 187), (187, 173, 176, 190), (190, 176, 179, 193), (193, 179, 180, 194), (194, 180, 181, 195), (195, 181, 178, 192), (192, 178, 175, 189), (143, 168, 172, 147), (147, 172, 186, 161), (161, 186, 182, 157), (200, 196, 197, 201), (201, 197, 198, 202), (202, 198, 199, 203), (204, 201, 202, 205), (205, 202, 203, 206), (207, 204, 205, 208), (208, 205, 206, 209), (210, 214, 215, 211), (211, 215, 216, 212), (212, 216, 217, 213), (215, 218, 219, 216), (216, 219, 220, 217), (218, 221, 222, 219), (219, 222, 223, 220), (214, 200, 201, 215), (215, 201, 204, 218), (218, 204, 207, 221), (221, 207, 208, 222), (222, 208, 209, 223), (223, 209, 206, 220), (220, 206, 203, 217), (171, 196, 200, 175), (175, 200, 214, 189), (189, 214, 210, 185), (228, 224, 225, 229), (229, 225, 226, 230), (230, 226, 227, 231), (232, 229, 230, 233), (233, 230, 231, 234), (235, 232, 233, 236), (236, 233, 234, 237), (238, 242, 243, 239), (239, 243, 244, 240), (240, 244, 245, 241), (243, 246, 247, 244), (244, 247, 248, 245), (246, 249, 250, 247), (247, 250, 251, 248), (242, 228, 229, 243), (243, 229, 232, 246), (246, 232, 235, 249), (249, 235, 236, 250), (250, 236, 237, 251), (251, 237, 234, 248), (248, 234, 231, 245), (199, 224, 228, 203), (203, 228, 242, 217), (217, 242, 238, 213), (256, 252, 253, 257), (257, 253, 254, 258), (258, 254, 255, 259), (260, 257, 258, 261), (261, 258, 259, 262), (263, 260, 261, 264), (264, 261, 262, 265), (266, 270, 271, 267), (267, 271, 272, 268), (268, 272, 273, 269), (271, 274, 275, 272), (272, 275, 276, 273), (274, 277, 278, 275), (275, 278, 279, 276), (270, 256, 257, 271), (271, 257, 260, 274), (274, 260, 263, 277), (277, 263, 264, 278), (278, 264, 265, 279), (279, 265, 262, 276), (276, 262, 259, 273), (227, 252, 256, 231), (231, 256, 270, 245), (245, 270, 266, 241), (284, 280, 281, 285), (285, 281, 282, 286), (286, 282, 283, 287), (288, 285, 286, 289), (289, 286, 287, 290), (291, 288, 289, 292), (292, 289, 290, 293), (294, 298, 299, 295), (295, 299, 300, 296), (296, 300, 301, 297), (299, 302, 303, 300), (300, 303, 304, 301), (302, 305, 306, 303), (303, 306, 307, 304), (298, 284, 285, 299), (299, 285, 288, 302), (302, 288, 291, 305), (305, 291, 292, 306), (306, 292, 293, 307), (307, 293, 290, 304), (304, 290, 287, 301), (255, 280, 284, 259), (259, 284, 298, 273), (273, 298, 294, 269), (312, 308, 309, 313), (313, 309, 310, 314), (314, 310, 311, 315), (316, 313, 314, 317), (317, 314, 315, 318), (319, 316, 317, 320), (320, 317, 318, 321), (322, 326, 327, 323), (323, 327, 328, 324), (324, 328, 329, 325), (327, 330, 331, 328), (328, 331, 332, 329), (330, 333, 334, 331), (331, 334, 335, 332), (326, 312, 313, 327), (327, 313, 316, 330), (330, 316, 319, 333), (333, 319, 320, 334), (334, 320, 321, 335), (335, 321, 318, 332), (332, 318, 315, 329), (283, 308, 312, 287), (287, 312, 326, 301), (301, 326, 322, 297), (340, 336, 337, 341), (341, 337, 338, 342), (342, 338, 339, 343), (344, 341, 342, 345), (345, 342, 343, 346), (347, 344, 345, 348), (348, 345, 346, 349), (350, 354, 355, 351), (351, 355, 356, 352), (352, 356, 357, 353), (355, 358, 359, 356), (356, 359, 360, 357), (358, 361, 362, 359), (359, 362, 363, 360), (354, 340, 341, 355), (355, 341, 344, 358), (358, 344, 347, 361), (361, 347, 348, 362), (362, 348, 349, 363), (363, 349, 346, 360), (360, 346, 343, 357), (311, 336, 340, 315), (315, 340, 354, 329), (329, 354, 350, 325), (368, 364, 365, 369), (369, 365, 366, 370), (370, 366, 367, 371), (372, 369, 370, 373), (373, 370, 371, 374), (375, 372, 373, 376), (376, 373, 374, 377), (378, 382, 383, 379), (379, 383, 384, 380), (380, 384, 385, 381), (383, 386, 387, 384), (384, 387, 388, 385), (386, 389, 390, 387), (387, 390, 391, 388), (382, 368, 369, 383), (383, 369, 372, 386), (386, 372, 375, 389), (389, 375, 376, 390), (390, 376, 377, 391), (391, 377, 374, 388), (388, 374, 371, 385), (339, 364, 368, 343), (343, 368, 382, 357), (357, 382, 378, 353), (396, 392, 393, 397), (397, 393, 394, 398), (398, 394, 395, 399), (400, 397, 398, 401), (401, 398, 399, 402), (403, 400, 401, 404), (404, 401, 402, 405), (406, 410, 411, 407), (407, 411, 412, 408), (408, 412, 413, 409), (411, 414, 415, 412), (412, 415, 416, 413), (414, 417, 418, 415), (415, 418, 419, 416), (410, 396, 397, 411), (411, 397, 400, 414), (414, 400, 403, 417), (417, 403, 404, 418), (418, 404, 405, 419), (419, 405, 402, 416), (416, 402, 399, 413), (367, 392, 396, 371), (371, 396, 410, 385), (385, 410, 406, 381), (424, 420, 421, 425), (425, 421, 422, 426), (426, 422, 423, 427), (428, 425, 426, 429), (429, 426, 427, 430), (431, 428, 429, 432), (432, 429, 430, 433), (434, 438, 439, 435), (435, 439, 440, 436), (436, 440, 441, 437), (439, 442, 443, 440), (440, 443, 444, 441), (442, 445, 446, 443), (443, 446, 447, 444), (438, 424, 425, 439), (439, 425, 428, 442), (442, 428, 431, 445), (445, 431, 432, 446), (446, 432, 433, 447), (447, 433, 430, 444), (444, 430, 427, 441), (395, 420, 424, 399), (399, 424, 438, 413), (413, 438, 434, 409), (452, 448, 449, 453), (453, 449, 450, 454), (454, 450, 451, 455), (456, 453, 454, 457), (457, 454, 455, 458), (459, 456, 457, 460), (460, 457, 458, 461), (462, 466, 467, 463), (463, 467, 468, 464), (464, 468, 469, 465), (467, 470, 471, 468), (468, 471, 472, 469), (470, 473, 474, 471), (471, 474, 475, 472), (466, 452, 453, 467), (467, 453, 456, 470), (470, 456, 459, 473), (473, 459, 460, 474), (474, 460, 461, 475), (475, 461, 458, 472), (472, 458, 455, 469), (423, 448, 452, 427), (427, 452, 466, 441), (441, 466, 462, 437), (480, 476, 477, 481), (481, 477, 478, 482), (482, 478, 479, 483), (484, 481, 482, 485), (485, 482, 483, 486), (487, 484, 485, 488), (488, 485, 486, 489), (490, 494, 495, 491), (491, 495, 496, 492), (492, 496, 497, 493), (495, 498, 499, 496), (496, 499, 500, 497), (498, 501, 502, 499), (499, 502, 503, 500), (494, 480, 481, 495), (495, 481, 484, 498), (498, 484, 487, 501), (501, 487, 488, 502), (502, 488, 489, 503), (503, 489, 486, 500), (500, 486, 483, 497), (451, 476, 480, 455), (455, 480, 494, 469), (469, 494, 490, 465), (508, 504, 505, 509), (509, 505, 506, 510), (510, 506, 507, 511), (512, 509, 510, 513), (513, 510, 511, 514), (515, 512, 513, 516), (516, 513, 514, 517), (518, 522, 523, 519), (519, 523, 524, 520), (520, 524, 525, 521), (523, 526, 527, 524), (524, 527, 528, 525), (526, 529, 530, 527), (527, 530, 531, 528), (522, 508, 509, 523), (523, 509, 512, 526), (526, 512, 515, 529), (529, 515, 516, 530), (530, 516, 517, 531), (531, 517, 514, 528), (528, 514, 511, 525), (479, 504, 508, 483), (483, 508, 522, 497), (497, 522, 518, 493), (536, 532, 533, 537), (537, 533, 534, 538), (538, 534, 535, 539), (540, 537, 538, 541), (541, 538, 539, 542), (543, 540, 541, 544), (544, 541, 542, 545), (546, 550, 551, 547), (547, 551, 552, 548), (548, 552, 553, 549), (551, 554, 555, 552), (552, 555, 556, 553), (554, 557, 558, 555), (555, 558, 559, 556), (550, 536, 537, 551), (551, 537, 540, 554), (554, 540, 543, 557), (557, 543, 544, 558), (558, 544, 545, 559), (559, 545, 542, 556), (556, 542, 539, 553), (507, 532, 536, 511), (511, 536, 550, 525), (525, 550, 546, 521), (535, 0, 4, 539), (539, 4, 18, 553), (553, 18, 14, 549)])
me_gear_004.use_remesh_preserve_volume = False
me_gear_004.use_remesh_preserve_attributes = False
me_gear_004.use_mirror_vertex_groups = False
me_gear_004.update()

# ---- objects
ob_gear_003 = bpy.data.objects.new('Gear.003', me_gear_003)
ob_gear_004 = bpy.data.objects.new('Gear.004', me_gear_004)

# ---- transforms, parenting, visibility, modifiers, constraints
ob_gear_003.location = (0.0, 0.0, 0.0)
ob_gear_003.scale = (1.0, 1.0, 2.0)
ob_gear_003.lineart.crease_threshold = 0.0
_vg = ob_gear_003.vertex_groups.new(name='Tips')
_vg = ob_gear_003.vertex_groups.new(name='Valleys')
ob_gear_004.location = (0.0, 0.0, 0.0)
ob_gear_004.scale = (1.0, 1.0, 3.0)
ob_gear_004.lineart.crease_threshold = 0.0
_vg = ob_gear_004.vertex_groups.new(name='Tips')
_vg = ob_gear_004.vertex_groups.new(name='Valleys')

# ---- collection membership
col_collection_1.objects.link(ob_gear_003)
col_collection_2.objects.link(ob_gear_004)

# ---- scene / render settings (as saved in the file)
scene.frame_start = 1; scene.frame_end = 250; scene.frame_set(1)
scene.render.engine = 'BLENDER_EEVEE_NEXT'
scene.render.resolution_percentage = 50
scene.render.dither_intensity = 0.0
scene.cycles.use_denoising = False
scene.cycles.samples = 128
scene.cycles.sampling_pattern = 'TABULATED_SOBOL'
scene.cycles.use_adaptive_sampling = False
scene.cycles.use_light_tree = False
scene.cycles.blur_glossy = 0.0
scene.cycles.sample_clamp_indirect = 0.0
scene.view_settings.view_transform = 'Standard'
bpy.context.view_layer.update()

# ---- added for rendering (the .blend has no active camera and no usable light): camera, sun
cam_auto = bpy.data.cameras.new('AutoCamera')
cam_auto.lens = 50.0
cam_auto.sensor_width = 36.0
cam_auto.clip_end = 1000.0
ob_auto_camera = bpy.data.objects.new('AutoCamera', cam_auto)
scene.collection.objects.link(ob_auto_camera)
ob_auto_camera.location = (5.58185, -6.69822, 4.46548)
ob_auto_camera.rotation_euler = (1.09748, -7.21219e-08, 0.694738)
scene.camera = ob_auto_camera
light_auto_sun = bpy.data.lights.new('AutoSun', 'SUN')
light_auto_sun.energy = 3.0
light_auto_sun.angle = 0.0523599
ob_auto_sun = bpy.data.objects.new('AutoSun', light_auto_sun)
scene.collection.objects.link(ob_auto_sun)
ob_auto_sun.rotation_euler = (0.872665, 0.174533, 0.523599)
bpy.context.view_layer.update()
